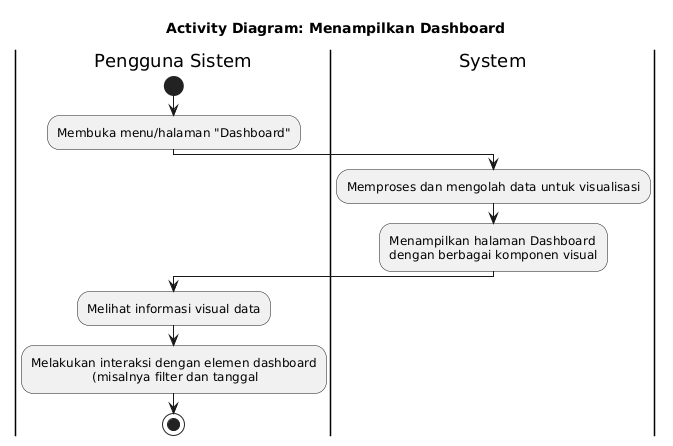

The diagram above was rendered by PlantUML. Its source (embedded in the PNG):
@startuml
title Activity Diagram: Menampilkan Dashboard

|Pengguna Sistem|
start
:Membuka menu/halaman "Dashboard";

|System|
:Memproses dan mengolah data untuk visualisasi;
:Menampilkan halaman Dashboard 
dengan berbagai komponen visual;
|Pengguna Sistem|
:Melihat informasi visual data;
:Melakukan interaksi dengan elemen dashboard
                (misalnya filter dan tanggal;

stop
@enduml